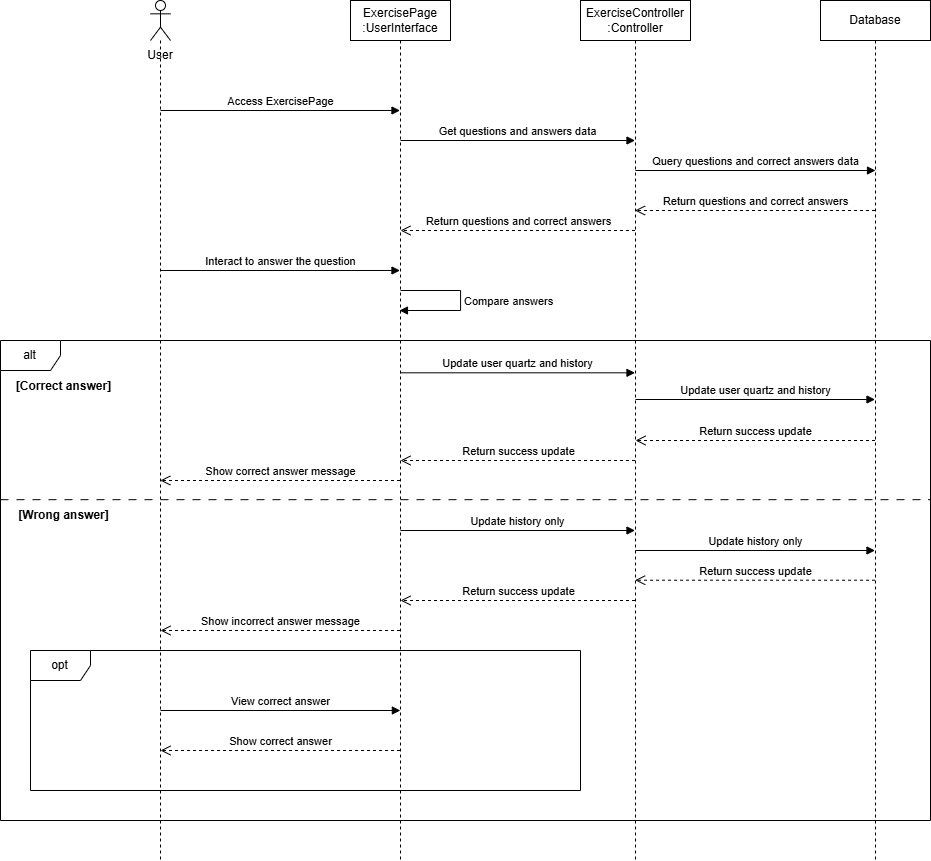

The diagram above was exported from draw.io. Its source (the exported page's mxGraphModel, read from the mxfile embedded in the PNG):
<mxGraphModel dx="2295" dy="992" grid="1" gridSize="10" guides="1" tooltips="1" connect="1" arrows="1" fold="1" page="1" pageScale="1" pageWidth="850" pageHeight="1100" math="0" shadow="0">
  <root>
    <mxCell id="0" />
    <mxCell id="1" parent="0" />
    <mxCell id="ztTjnlT1pIEOw6mtWjEj-1" parent="1" style="shape=umlLifeline;perimeter=lifelinePerimeter;whiteSpace=wrap;html=1;container=1;dropTarget=0;collapsible=0;recursiveResize=0;outlineConnect=0;portConstraint=eastwest;newEdgeStyle={&quot;curved&quot;:0,&quot;rounded&quot;:0};participant=umlActor;" value="" vertex="1">
      <mxGeometry height="860" width="20" x="150" y="80" as="geometry" />
    </mxCell>
    <mxCell id="ztTjnlT1pIEOw6mtWjEj-3" parent="1" style="text;html=1;align=center;verticalAlign=middle;whiteSpace=wrap;rounded=0;" value="User" vertex="1">
      <mxGeometry height="30" width="60" x="130" y="120" as="geometry" />
    </mxCell>
    <mxCell id="ztTjnlT1pIEOw6mtWjEj-4" parent="1" style="shape=umlLifeline;perimeter=lifelinePerimeter;whiteSpace=wrap;html=1;container=1;dropTarget=0;collapsible=0;recursiveResize=0;outlineConnect=0;portConstraint=eastwest;newEdgeStyle={&quot;curved&quot;:0,&quot;rounded&quot;:0};" value="ExercisePage&lt;div&gt;:UserInterface&lt;/div&gt;" vertex="1">
      <mxGeometry height="860" width="100" x="350" y="80" as="geometry" />
    </mxCell>
    <mxCell id="ztTjnlT1pIEOw6mtWjEj-6" parent="1" style="shape=umlLifeline;perimeter=lifelinePerimeter;whiteSpace=wrap;html=1;container=1;dropTarget=0;collapsible=0;recursiveResize=0;outlineConnect=0;portConstraint=eastwest;newEdgeStyle={&quot;curved&quot;:0,&quot;rounded&quot;:0};" value="ExerciseController&lt;div&gt;:Controller&lt;/div&gt;" vertex="1">
      <mxGeometry height="860" width="110" x="580" y="80" as="geometry" />
    </mxCell>
    <mxCell id="ztTjnlT1pIEOw6mtWjEj-7" parent="1" style="shape=umlLifeline;perimeter=lifelinePerimeter;whiteSpace=wrap;html=1;container=1;dropTarget=0;collapsible=0;recursiveResize=0;outlineConnect=0;portConstraint=eastwest;newEdgeStyle={&quot;curved&quot;:0,&quot;rounded&quot;:0};" value="Database" vertex="1">
      <mxGeometry height="860" width="110" x="820" y="80" as="geometry" />
    </mxCell>
    <mxCell id="ztTjnlT1pIEOw6mtWjEj-10" edge="1" parent="1" style="html=1;verticalAlign=bottom;endArrow=block;curved=0;rounded=0;" value="Interact to answer the question">
      <mxGeometry relative="1" width="80" as="geometry">
        <mxPoint x="159.63043478260875" y="350" as="sourcePoint" />
        <mxPoint x="399.5000000000002" y="350" as="targetPoint" />
      </mxGeometry>
    </mxCell>
    <mxCell id="ztTjnlT1pIEOw6mtWjEj-20" edge="1" parent="1" style="html=1;verticalAlign=bottom;endArrow=open;dashed=1;endSize=8;curved=0;rounded=0;" value="Return questions and correct answers">
      <mxGeometry relative="1" as="geometry">
        <mxPoint x="874.5" y="290" as="sourcePoint" />
        <mxPoint x="634.5" y="290" as="targetPoint" />
      </mxGeometry>
    </mxCell>
    <mxCell id="ztTjnlT1pIEOw6mtWjEj-23" parent="1" style="shape=umlFrame;whiteSpace=wrap;html=1;pointerEvents=0;" value="alt" vertex="1">
      <mxGeometry height="480" width="930" y="420" as="geometry" />
    </mxCell>
    <mxCell id="ztTjnlT1pIEOw6mtWjEj-24" parent="1" style="text;align=center;fontStyle=1;verticalAlign=middle;spacingLeft=3;spacingRight=3;strokeColor=none;rotatable=0;points=[[0,0.5],[1,0.5]];portConstraint=eastwest;html=1;" value="[Correct answer]" vertex="1">
      <mxGeometry height="26" width="80" x="23" y="453" as="geometry" />
    </mxCell>
    <mxCell id="ztTjnlT1pIEOw6mtWjEj-29" edge="1" parent="1" style="html=1;verticalAlign=bottom;endArrow=block;curved=0;rounded=0;" value="Update user quartz and history">
      <mxGeometry relative="1" width="80" as="geometry">
        <mxPoint x="635.0238095238096" y="479" as="sourcePoint" />
        <mxPoint x="874.4999999999998" y="479" as="targetPoint" />
      </mxGeometry>
    </mxCell>
    <mxCell id="ztTjnlT1pIEOw6mtWjEj-31" edge="1" parent="1" style="html=1;verticalAlign=bottom;endArrow=open;dashed=1;endSize=8;curved=0;rounded=0;" value="Return success update">
      <mxGeometry relative="1" as="geometry">
        <mxPoint x="874.4999999999998" y="520" as="sourcePoint" />
        <mxPoint x="635.0238095238096" y="520" as="targetPoint" />
      </mxGeometry>
    </mxCell>
    <mxCell id="ztTjnlT1pIEOw6mtWjEj-32" parent="1" style="line;strokeWidth=1;fillColor=none;align=left;verticalAlign=middle;spacingTop=-1;spacingLeft=3;spacingRight=3;rotatable=0;labelPosition=right;points=[];portConstraint=eastwest;strokeColor=inherit;dashed=1;dashPattern=8 8;" value="" vertex="1">
      <mxGeometry height="6.36" width="930" y="576" as="geometry" />
    </mxCell>
    <mxCell id="ztTjnlT1pIEOw6mtWjEj-33" parent="1" style="text;align=center;fontStyle=1;verticalAlign=middle;spacingLeft=3;spacingRight=3;strokeColor=none;rotatable=0;points=[[0,0.5],[1,0.5]];portConstraint=eastwest;html=1;" value="[Wrong answer]" vertex="1">
      <mxGeometry height="26" width="80" x="23" y="582.36" as="geometry" />
    </mxCell>
    <mxCell id="ztTjnlT1pIEOw6mtWjEj-36" edge="1" parent="1" style="html=1;verticalAlign=bottom;endArrow=block;curved=0;rounded=0;" value="Update history only">
      <mxGeometry relative="1" width="80" as="geometry">
        <mxPoint x="634.9285714285713" y="630" as="sourcePoint" />
        <mxPoint x="874.5" y="630" as="targetPoint" />
      </mxGeometry>
    </mxCell>
    <mxCell id="ztTjnlT1pIEOw6mtWjEj-37" edge="1" parent="1" style="html=1;verticalAlign=bottom;endArrow=open;dashed=1;endSize=8;curved=0;rounded=0;" value="Return success update">
      <mxGeometry relative="1" x="0.0015" as="geometry">
        <mxPoint as="offset" />
        <mxPoint x="874.5" y="659.7100000000003" as="sourcePoint" />
        <mxPoint x="634.6666666666665" y="659.7100000000003" as="targetPoint" />
      </mxGeometry>
    </mxCell>
    <mxCell id="ztTjnlT1pIEOw6mtWjEj-41" parent="1" style="shape=umlFrame;whiteSpace=wrap;html=1;pointerEvents=0;" value="opt" vertex="1">
      <mxGeometry height="140" width="550" x="30" y="730" as="geometry" />
    </mxCell>
    <mxCell id="m9KXW8ICGvix5cIzzAtk-2" edge="1" parent="1" style="html=1;align=left;spacingLeft=2;endArrow=block;rounded=0;edgeStyle=orthogonalEdgeStyle;curved=0;rounded=0;" target="ztTjnlT1pIEOw6mtWjEj-4" value="Compare answers">
      <mxGeometry relative="1" as="geometry">
        <Array as="points">
          <mxPoint x="460" y="370" />
          <mxPoint x="460" y="390" />
        </Array>
        <mxPoint x="400" y="370" as="sourcePoint" />
        <mxPoint x="405" y="399.97" as="targetPoint" />
      </mxGeometry>
    </mxCell>
    <mxCell id="qC3CLxIg7TB6TfpSrHTs-1" edge="1" parent="1" style="html=1;verticalAlign=bottom;endArrow=block;curved=0;rounded=0;" target="ztTjnlT1pIEOw6mtWjEj-4" value="Access ExercisePage">
      <mxGeometry relative="1" width="80" as="geometry">
        <mxPoint x="160" y="190" as="sourcePoint" />
        <mxPoint x="395.36956521739125" y="190" as="targetPoint" />
      </mxGeometry>
    </mxCell>
    <mxCell id="qC3CLxIg7TB6TfpSrHTs-2" edge="1" parent="1" style="html=1;verticalAlign=bottom;endArrow=block;curved=0;rounded=0;" target="ztTjnlT1pIEOw6mtWjEj-6" value="Get questions and answers data">
      <mxGeometry relative="1" width="80" as="geometry">
        <mxPoint x="400" y="220" as="sourcePoint" />
        <mxPoint x="620" y="220" as="targetPoint" />
      </mxGeometry>
    </mxCell>
    <mxCell id="qC3CLxIg7TB6TfpSrHTs-3" edge="1" parent="1" style="html=1;verticalAlign=bottom;endArrow=block;curved=0;rounded=0;" value="Query questions and correct answers data">
      <mxGeometry relative="1" width="80" x="-0.0004" as="geometry">
        <mxPoint as="offset" />
        <mxPoint x="634.9117647058822" y="250" as="sourcePoint" />
        <mxPoint x="875" y="250" as="targetPoint" />
      </mxGeometry>
    </mxCell>
    <mxCell id="qC3CLxIg7TB6TfpSrHTs-4" edge="1" parent="1" source="ztTjnlT1pIEOw6mtWjEj-6" style="html=1;verticalAlign=bottom;endArrow=open;dashed=1;endSize=8;curved=0;rounded=0;" value="Return questions and correct answers">
      <mxGeometry relative="1" as="geometry">
        <mxPoint x="620" y="310" as="sourcePoint" />
        <mxPoint x="400" y="310" as="targetPoint" />
      </mxGeometry>
    </mxCell>
    <mxCell id="qC3CLxIg7TB6TfpSrHTs-6" edge="1" parent="1" style="html=1;verticalAlign=bottom;endArrow=block;curved=0;rounded=0;" target="ztTjnlT1pIEOw6mtWjEj-6" value="Update user quartz and history">
      <mxGeometry relative="1" width="80" x="-0.0009" as="geometry">
        <mxPoint as="offset" />
        <mxPoint x="400" y="452.31" as="sourcePoint" />
        <mxPoint x="630" y="452.31" as="targetPoint" />
      </mxGeometry>
    </mxCell>
    <mxCell id="qC3CLxIg7TB6TfpSrHTs-7" edge="1" parent="1" style="html=1;verticalAlign=bottom;endArrow=open;dashed=1;endSize=8;curved=0;rounded=0;" value="Show correct answer message">
      <mxGeometry relative="1" as="geometry">
        <mxPoint x="399.5000000000002" y="560" as="sourcePoint" />
        <mxPoint x="159.81034482758605" y="560" as="targetPoint" />
      </mxGeometry>
    </mxCell>
    <mxCell id="qC3CLxIg7TB6TfpSrHTs-8" edge="1" parent="1" style="html=1;verticalAlign=bottom;endArrow=open;dashed=1;endSize=8;curved=0;rounded=0;" value="Return success update">
      <mxGeometry relative="1" as="geometry">
        <mxPoint x="634.5" y="540" as="sourcePoint" />
        <mxPoint x="400" y="540" as="targetPoint" />
      </mxGeometry>
    </mxCell>
    <mxCell id="qC3CLxIg7TB6TfpSrHTs-9" edge="1" parent="1" style="html=1;verticalAlign=bottom;endArrow=block;curved=0;rounded=0;" value="Update history only">
      <mxGeometry relative="1" width="80" as="geometry">
        <mxPoint x="399.92857142857133" y="610" as="sourcePoint" />
        <mxPoint x="634.5" y="610" as="targetPoint" />
      </mxGeometry>
    </mxCell>
    <mxCell id="qC3CLxIg7TB6TfpSrHTs-10" edge="1" parent="1" style="html=1;verticalAlign=bottom;endArrow=open;dashed=1;endSize=8;curved=0;rounded=0;" value="Return success update">
      <mxGeometry relative="1" as="geometry">
        <mxPoint x="634.5" y="680" as="sourcePoint" />
        <mxPoint x="400" y="680" as="targetPoint" />
      </mxGeometry>
    </mxCell>
    <mxCell id="qC3CLxIg7TB6TfpSrHTs-11" edge="1" parent="1" style="html=1;verticalAlign=bottom;endArrow=open;dashed=1;endSize=8;curved=0;rounded=0;" value="Show incorrect answer message">
      <mxGeometry relative="1" as="geometry">
        <mxPoint x="399.5" y="710" as="sourcePoint" />
        <mxPoint x="160" y="710" as="targetPoint" />
      </mxGeometry>
    </mxCell>
    <mxCell id="qC3CLxIg7TB6TfpSrHTs-12" edge="1" parent="1" style="html=1;verticalAlign=bottom;endArrow=block;curved=0;rounded=0;" value="View correct answer">
      <mxGeometry relative="1" width="80" as="geometry">
        <mxPoint x="160" y="790" as="sourcePoint" />
        <mxPoint x="399.8695652173915" y="790" as="targetPoint" />
      </mxGeometry>
    </mxCell>
    <mxCell id="qC3CLxIg7TB6TfpSrHTs-13" edge="1" parent="1" style="html=1;verticalAlign=bottom;endArrow=open;dashed=1;endSize=8;curved=0;rounded=0;" value="Show correct answer">
      <mxGeometry relative="1" as="geometry">
        <mxPoint x="399.5" y="830" as="sourcePoint" />
        <mxPoint x="160" y="830" as="targetPoint" />
      </mxGeometry>
    </mxCell>
  </root>
</mxGraphModel>